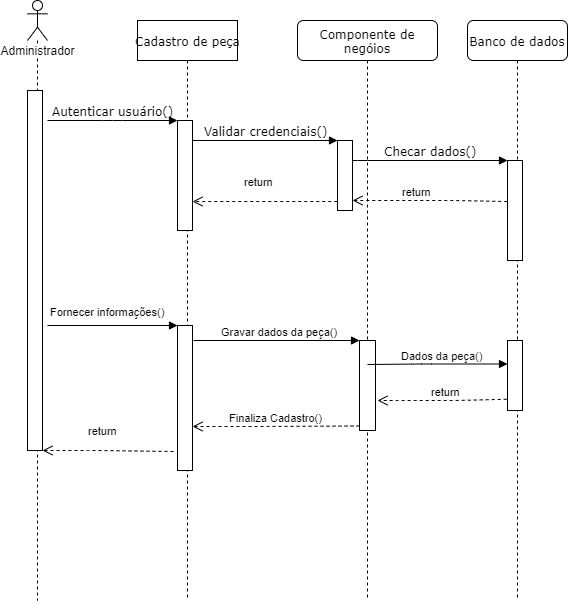

The diagram above was exported from draw.io. Its source (the exported page's mxGraphModel, read from the mxfile embedded in the PNG):
<mxGraphModel dx="1422" dy="745" grid="1" gridSize="10" guides="1" tooltips="1" connect="1" arrows="1" fold="1" page="1" pageScale="1" pageWidth="1100" pageHeight="850" background="#ffffff" math="0" shadow="0">
  <root>
    <mxCell id="0" />
    <mxCell id="1" parent="0" />
    <mxCell id="7baba1c4bc27f4b0-2" value="Cadastro de peça" style="html=1;points=[];perimeter=orthogonalPerimeter;shape=umlLifeline;participant=label;shadow=0;fontFamily=Verdana;fontSize=12;fontColor=#000000;align=center;strokeColor=#000000;strokeWidth=1;fillColor=#ffffff;recursiveResize=0;container=1;collapsible=0;" parent="1" vertex="1">
      <mxGeometry x="240" y="80" width="100" height="580" as="geometry" />
    </mxCell>
    <mxCell id="7baba1c4bc27f4b0-10" value="" style="html=1;points=[];perimeter=orthogonalPerimeter;rounded=0;shadow=0;comic=0;labelBackgroundColor=none;strokeWidth=1;fontFamily=Verdana;fontSize=12;align=center;" parent="7baba1c4bc27f4b0-2" vertex="1">
      <mxGeometry x="40" y="100" width="15" height="110" as="geometry" />
    </mxCell>
    <mxCell id="8yX6rPlVOd1QWuHwUh5A-7" value="" style="html=1;points=[];perimeter=orthogonalPerimeter;" parent="7baba1c4bc27f4b0-2" vertex="1">
      <mxGeometry x="40" y="305" width="15" height="145" as="geometry" />
    </mxCell>
    <mxCell id="7baba1c4bc27f4b0-3" value="Componente de negóios" style="shape=umlLifeline;perimeter=lifelinePerimeter;whiteSpace=wrap;html=1;container=1;collapsible=0;recursiveResize=0;outlineConnect=0;rounded=1;shadow=0;comic=0;labelBackgroundColor=none;strokeWidth=1;fontFamily=Verdana;fontSize=12;align=center;" parent="1" vertex="1">
      <mxGeometry x="400" y="80" width="140" height="580" as="geometry" />
    </mxCell>
    <mxCell id="7baba1c4bc27f4b0-13" value="" style="html=1;points=[];perimeter=orthogonalPerimeter;rounded=0;shadow=0;comic=0;labelBackgroundColor=none;strokeWidth=1;fontFamily=Verdana;fontSize=12;align=center;" parent="7baba1c4bc27f4b0-3" vertex="1">
      <mxGeometry x="40" y="120" width="15" height="70" as="geometry" />
    </mxCell>
    <mxCell id="8yX6rPlVOd1QWuHwUh5A-11" value="" style="html=1;points=[];perimeter=orthogonalPerimeter;" parent="7baba1c4bc27f4b0-3" vertex="1">
      <mxGeometry x="62" y="320" width="16" height="90" as="geometry" />
    </mxCell>
    <mxCell id="7baba1c4bc27f4b0-4" value="Banco de dados" style="shape=umlLifeline;perimeter=lifelinePerimeter;whiteSpace=wrap;html=1;container=1;collapsible=0;recursiveResize=0;outlineConnect=0;rounded=1;shadow=0;comic=0;labelBackgroundColor=none;strokeWidth=1;fontFamily=Verdana;fontSize=12;align=center;" parent="1" vertex="1">
      <mxGeometry x="570" y="80" width="100" height="580" as="geometry" />
    </mxCell>
    <mxCell id="8yX6rPlVOd1QWuHwUh5A-14" value="" style="html=1;points=[];perimeter=orthogonalPerimeter;" parent="7baba1c4bc27f4b0-4" vertex="1">
      <mxGeometry x="40" y="320" width="15" height="70" as="geometry" />
    </mxCell>
    <mxCell id="7baba1c4bc27f4b0-16" value="" style="html=1;points=[];perimeter=orthogonalPerimeter;rounded=0;shadow=0;comic=0;labelBackgroundColor=none;strokeWidth=1;fontFamily=Verdana;fontSize=12;align=center;" parent="1" vertex="1">
      <mxGeometry x="610" y="220" width="15" height="100" as="geometry" />
    </mxCell>
    <mxCell id="7baba1c4bc27f4b0-17" value="Checar dados()" style="html=1;verticalAlign=bottom;endArrow=block;labelBackgroundColor=none;fontFamily=Verdana;fontSize=12;edgeStyle=elbowEdgeStyle;elbow=vertical;" parent="1" source="7baba1c4bc27f4b0-13" target="7baba1c4bc27f4b0-16" edge="1">
      <mxGeometry relative="1" as="geometry">
        <mxPoint x="510" y="220" as="sourcePoint" />
        <Array as="points">
          <mxPoint x="460" y="220" />
        </Array>
      </mxGeometry>
    </mxCell>
    <mxCell id="7baba1c4bc27f4b0-11" value="Autenticar usuário()" style="html=1;verticalAlign=bottom;endArrow=block;entryX=0;entryY=0;labelBackgroundColor=none;fontFamily=Verdana;fontSize=12;edgeStyle=elbowEdgeStyle;elbow=vertical;" parent="1" target="7baba1c4bc27f4b0-10" edge="1">
      <mxGeometry relative="1" as="geometry">
        <mxPoint x="150" y="180" as="sourcePoint" />
      </mxGeometry>
    </mxCell>
    <mxCell id="7baba1c4bc27f4b0-14" value="Validar credenciais()" style="html=1;verticalAlign=bottom;endArrow=block;entryX=0;entryY=0;labelBackgroundColor=none;fontFamily=Verdana;fontSize=12;edgeStyle=elbowEdgeStyle;elbow=vertical;" parent="1" source="7baba1c4bc27f4b0-10" target="7baba1c4bc27f4b0-13" edge="1">
      <mxGeometry relative="1" as="geometry">
        <mxPoint x="370" y="200" as="sourcePoint" />
      </mxGeometry>
    </mxCell>
    <mxCell id="8yX6rPlVOd1QWuHwUh5A-1" value="Administrador" style="shape=umlLifeline;participant=umlActor;perimeter=lifelinePerimeter;whiteSpace=wrap;html=1;container=1;collapsible=0;recursiveResize=0;verticalAlign=top;spacingTop=36;labelBackgroundColor=#ffffff;outlineConnect=0;" parent="1" vertex="1">
      <mxGeometry x="130" y="60" width="20" height="600" as="geometry" />
    </mxCell>
    <mxCell id="8yX6rPlVOd1QWuHwUh5A-4" value="" style="html=1;points=[];perimeter=orthogonalPerimeter;rounded=0;shadow=0;comic=0;labelBackgroundColor=none;strokeWidth=1;fontFamily=Verdana;fontSize=12;align=center;" parent="8yX6rPlVOd1QWuHwUh5A-1" vertex="1">
      <mxGeometry y="90" width="15" height="360" as="geometry" />
    </mxCell>
    <mxCell id="8yX6rPlVOd1QWuHwUh5A-8" value="Fornecer informações()" style="html=1;verticalAlign=bottom;endArrow=block;entryX=0;entryY=0;" parent="1" target="8yX6rPlVOd1QWuHwUh5A-7" edge="1">
      <mxGeometry x="-0.0766" y="5" relative="1" as="geometry">
        <mxPoint x="150" y="385" as="sourcePoint" />
        <Array as="points" />
        <mxPoint as="offset" />
      </mxGeometry>
    </mxCell>
    <mxCell id="8yX6rPlVOd1QWuHwUh5A-9" value="return" style="html=1;verticalAlign=bottom;endArrow=open;dashed=1;endSize=8;exitX=-0.267;exitY=0.869;exitDx=0;exitDy=0;exitPerimeter=0;" parent="1" source="8yX6rPlVOd1QWuHwUh5A-7" target="8yX6rPlVOd1QWuHwUh5A-4" edge="1">
      <mxGeometry x="0.0616" y="-11" relative="1" as="geometry">
        <mxPoint x="150" y="461" as="targetPoint" />
        <mxPoint x="270" y="510" as="sourcePoint" />
        <Array as="points">
          <mxPoint x="200" y="510" />
        </Array>
        <mxPoint x="-1" as="offset" />
      </mxGeometry>
    </mxCell>
    <mxCell id="8yX6rPlVOd1QWuHwUh5A-12" value="Gravar dados da peça()" style="html=1;verticalAlign=bottom;endArrow=block;entryX=0;entryY=0;" parent="1" target="8yX6rPlVOd1QWuHwUh5A-11" edge="1">
      <mxGeometry x="0.035" relative="1" as="geometry">
        <mxPoint x="296" y="400" as="sourcePoint" />
        <Array as="points" />
        <mxPoint as="offset" />
      </mxGeometry>
    </mxCell>
    <mxCell id="8yX6rPlVOd1QWuHwUh5A-13" value="Finaliza Cadastro()" style="html=1;verticalAlign=bottom;endArrow=open;dashed=1;endSize=8;exitX=0;exitY=0.95;" parent="1" source="8yX6rPlVOd1QWuHwUh5A-11" target="8yX6rPlVOd1QWuHwUh5A-7" edge="1">
      <mxGeometry relative="1" as="geometry">
        <mxPoint x="374" y="476" as="targetPoint" />
        <Array as="points">
          <mxPoint x="360" y="486" />
        </Array>
      </mxGeometry>
    </mxCell>
    <mxCell id="8yX6rPlVOd1QWuHwUh5A-15" value="Dados da peça()" style="html=1;verticalAlign=bottom;endArrow=block;" parent="1" target="8yX6rPlVOd1QWuHwUh5A-14" edge="1">
      <mxGeometry x="0.0667" relative="1" as="geometry">
        <mxPoint x="470" y="424" as="sourcePoint" />
        <mxPoint x="609" y="420" as="targetPoint" />
        <Array as="points">
          <mxPoint x="524" y="423.5" />
        </Array>
        <mxPoint as="offset" />
      </mxGeometry>
    </mxCell>
    <mxCell id="8yX6rPlVOd1QWuHwUh5A-16" value="return" style="html=1;verticalAlign=bottom;endArrow=open;dashed=1;endSize=8;exitX=-0.055;exitY=0.839;exitDx=0;exitDy=0;exitPerimeter=0;" parent="1" source="8yX6rPlVOd1QWuHwUh5A-14" edge="1">
      <mxGeometry x="-0.0667" relative="1" as="geometry">
        <mxPoint x="480" y="460" as="targetPoint" />
        <mxPoint x="595" y="450" as="sourcePoint" />
        <Array as="points">
          <mxPoint x="560" y="460" />
          <mxPoint x="510" y="460" />
        </Array>
        <mxPoint x="-1" as="offset" />
      </mxGeometry>
    </mxCell>
    <mxCell id="8yX6rPlVOd1QWuHwUh5A-17" value="return" style="html=1;verticalAlign=bottom;endArrow=open;dashed=1;endSize=8;exitX=-0.016;exitY=0.872;exitDx=0;exitDy=0;exitPerimeter=0;" parent="1" source="7baba1c4bc27f4b0-13" target="7baba1c4bc27f4b0-10" edge="1">
      <mxGeometry x="0.0616" y="-11" relative="1" as="geometry">
        <mxPoint x="300" y="260" as="targetPoint" />
        <mxPoint x="430" y="260" as="sourcePoint" />
        <Array as="points" />
        <mxPoint x="-1" as="offset" />
      </mxGeometry>
    </mxCell>
    <mxCell id="8yX6rPlVOd1QWuHwUh5A-18" value="return" style="html=1;verticalAlign=bottom;endArrow=open;dashed=1;endSize=8;exitX=-0.016;exitY=0.872;exitDx=0;exitDy=0;exitPerimeter=0;" parent="1" edge="1">
      <mxGeometry x="0.16" relative="1" as="geometry">
        <mxPoint x="455" y="260" as="targetPoint" />
        <mxPoint x="609.7600000000002" y="261.0400000000001" as="sourcePoint" />
        <Array as="points">
          <mxPoint x="557.5" y="260" />
        </Array>
        <mxPoint as="offset" />
      </mxGeometry>
    </mxCell>
  </root>
</mxGraphModel>